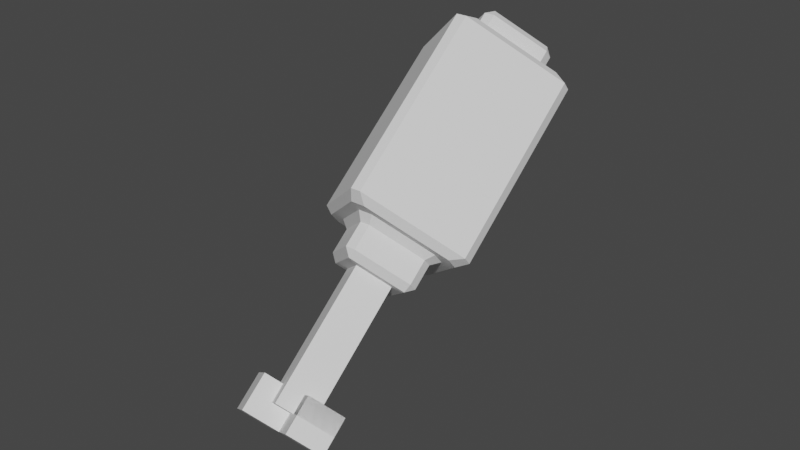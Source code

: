 # Source: HambreCompleto.blend  (saved by Blender 2.80.75; exported with 4.5.12 LTS)
import bpy
from mathutils import Matrix  # noqa: F401  (used for matrix-valued properties, if any)

bpy.ops.wm.read_factory_settings(use_empty=True)
scene = bpy.context.scene
scene.name = 'Scene'

# ---- collections
col_collection = bpy.data.collections.new('Collection'); scene.collection.children.link(col_collection)

# ---- world
world_world = bpy.data.worlds.new('World'); scene.world = world_world
world_world.use_nodes = True; world_world.node_tree.nodes.clear()
_N = world_world.node_tree.nodes; _L = world_world.node_tree.links
n0 = _N.new('ShaderNodeOutputWorld'); n0.name = 'World Output'; n0.location = (300, 300)
n1 = _N.new('ShaderNodeBackground'); n1.name = 'Background'; n1.location = (10, 300)
n1.inputs[0].default_value = (0.05088, 0.05088, 0.05088, 1.0)
_L.new(n1.outputs[0], n0.inputs[0])
n0.is_active_output = True
world_world.color = (0.05088, 0.05088, 0.05088)
world_world.use_sun_shadow = False
world_world.sun_shadow_jitter_overblur = 0.0

# ---- meshes
me_cube_001 = bpy.data.meshes.new('Cube.001')
me_cube_001.from_pydata([(-1.216, -1.216, -4.511), (-1.272, -1.272, 5.082), (-1.216, 0.7842, -4.511), (-1.272, 0.7279, 5.082), (0.7842, -1.216, -4.511), (0.7279, -1.272, 5.082), (0.7842, 0.7842, -4.511), (0.7279, 0.7279, 5.082), (-0.2309, -2.201, -3.503), (-0.2309, -0.2007, -3.503), (1.769, -2.201, -3.503), (1.769, -0.2007, -3.503), (-0.2309, -0.2007, -4.511), (-0.2309, -2.201, -4.511), (1.769, -0.2007, -4.511), (1.769, -2.201, -4.511), (-0.2309, -0.2007, -4.511), (-0.2309, -2.201, -4.511), (1.769, -0.2007, -4.511), (1.769, -2.201, -4.511), (-0.2309, -0.2007, -4.511), (-0.2309, -2.201, -4.511), (1.769, -0.2007, -4.511), (1.769, -2.201, -4.511), (-0.2309, -0.2007, -3.503), (-0.2309, -0.2007, -5.499), (-0.2309, -2.201, -5.499), (1.769, -0.2007, -5.499), (1.769, -2.201, -5.499), (-2.231, -0.2007, -3.503), (-2.231, 1.799, -3.503), (-0.2308, -0.2007, -3.503), (-0.2308, 1.799, -3.503), (-2.231, 1.799, -5.499), (-2.231, -0.2007, -5.499), (-0.2308, 1.799, -5.499), (-0.2308, -0.2007, -5.499), (-1.272, -1.272, 5.082), (-1.272, 0.7279, 5.082), (0.7279, -1.272, 5.082), (0.7279, 0.7279, 5.082), (-3.181, -2.625, 5.082), (-2.625, -3.181, 5.082), (-3.181, -3.573, 5.475), (-3.573, -3.181, 5.475), (-3.181, 2.081, 5.082), (-3.573, 2.636, 5.475), (-3.181, 3.029, 5.475), (-2.625, 2.636, 5.082), (2.081, 2.636, 5.082), (2.636, 3.029, 5.475), (3.029, 2.636, 5.475), (2.636, 2.081, 5.082), (2.636, -2.625, 5.082), (3.029, -3.181, 5.475), (2.636, -3.573, 5.475), (2.081, -3.181, 5.082), (-3.181, -2.625, 15.95), (-3.573, -3.181, 15.56), (-3.181, -3.573, 15.56), (-2.625, -3.181, 15.95), (-3.181, 2.081, 15.95), (-2.625, 2.636, 15.95), (-3.181, 3.029, 15.56), (-3.573, 2.636, 15.56), (2.081, 2.636, 15.95), (2.636, 2.081, 15.95), (3.029, 2.636, 15.56), (2.636, 3.029, 15.56), (2.636, -2.625, 15.95), (2.081, -3.181, 15.95), (2.636, -3.573, 15.56), (3.029, -3.181, 15.56), (-2.264, -1.871, 16.34), (-2.657, -2.101, 15.95), (-2.101, -2.657, 15.95), (-1.871, -2.264, 16.34), (-2.264, 1.327, 16.34), (-1.871, 1.72, 16.34), (-2.101, 2.113, 15.95), (-2.657, 1.557, 15.95), (1.327, 1.72, 16.34), (1.72, 1.327, 16.34), (2.113, 1.557, 15.95), (1.557, 2.113, 15.95), (1.72, -1.871, 16.34), (1.327, -2.264, 16.34), (1.557, -2.657, 15.95), (2.113, -2.101, 15.95), (-2.264, -1.871, 17.04), (-1.871, -2.264, 17.04), (-1.871, -1.871, 17.43), (-2.264, 1.327, 17.04), (-1.871, 1.327, 17.43), (-1.871, 1.72, 17.04), (1.327, 1.72, 17.04), (1.327, 1.327, 17.43), (1.72, 1.327, 17.04), (1.72, -1.871, 17.04), (1.327, -1.871, 17.43), (1.327, -2.264, 17.04), (-2.222, -1.829, 4.689), (-1.829, -2.222, 4.689), (-2.059, -2.615, 5.082), (-2.615, -2.059, 5.082), (-2.222, 1.285, 4.689), (-2.615, 1.515, 5.082), (-2.059, 2.07, 5.082), (-1.829, 1.678, 4.689), (1.285, 1.678, 4.689), (1.515, 2.07, 5.082), (2.07, 1.515, 5.082), (1.678, 1.285, 4.689), (1.678, -1.829, 4.689), (2.07, -2.059, 5.082), (1.515, -2.615, 5.082), (1.285, -2.222, 4.689), (-2.222, -1.829, 3.326), (-1.829, -1.829, 2.933), (-1.829, -2.222, 3.326), (-2.222, 1.285, 3.326), (-1.829, 1.678, 3.326), (-1.829, 1.285, 2.933), (1.285, 1.678, 3.326), (1.678, 1.285, 3.326), (1.285, 1.285, 2.933), (1.678, -1.829, 3.326), (1.285, -2.222, 3.326), (1.285, -1.829, 2.933)], [(15, 19), (18, 14), (12, 16), (17, 13), (17, 21), (23, 19), (18, 22), (20, 16), (20, 24), (37, 38), (38, 40), (40, 39), (39, 37)], [(0, 1, 3, 2), (2, 3, 7, 6), (6, 7, 5, 4), (4, 5, 1, 0), (2, 6, 4, 0), (10, 11, 27, 28), (11, 10, 15, 14), (8, 9, 12, 13), (10, 8, 13, 15), (9, 11, 14, 12), (9, 11, 10, 8), (25, 26, 28, 27), (9, 8, 26, 25), (8, 10, 28, 26), (11, 9, 25, 27), (31, 32, 35, 36), (33, 34, 36, 35), (30, 29, 34, 33), (29, 31, 36, 34), (32, 30, 33, 35), (30, 32, 31, 29), (46, 44, 58, 64), (69, 66, 83, 88), (52, 53, 114, 111), (61, 57, 74, 80), (56, 42, 103, 115), (43, 55, 71, 59), (96, 93, 91, 99), (77, 73, 89, 92), (60, 70, 87, 75), (65, 62, 79, 84), (101, 105, 120, 117), (76, 86, 100, 90), (81, 78, 94, 95), (85, 82, 97, 98), (108, 109, 123, 121), (48, 49, 110, 107), (50, 47, 63, 68), (54, 51, 67, 72), (112, 113, 126, 124), (118, 122, 125, 128), (116, 102, 119, 127), (41, 42, 43, 44), (45, 46, 47, 48), (49, 50, 51, 52), (53, 54, 55, 56), (57, 58, 59, 60), (61, 62, 63, 64), (65, 66, 67, 68), (69, 70, 71, 72), (73, 74, 75, 76), (77, 78, 79, 80), (81, 82, 83, 84), (85, 86, 87, 88), (89, 90, 91), (92, 93, 94), (95, 96, 97), (98, 99, 100), (101, 102, 103, 104), (105, 106, 107, 108), (109, 110, 111, 112), (113, 114, 115, 116), (117, 118, 119), (120, 121, 122), (123, 124, 125), (126, 127, 128), (44, 46, 45, 41), (47, 50, 49, 48), (51, 54, 53, 52), (55, 43, 42, 56), (57, 61, 64, 58), (62, 65, 68, 63), (66, 69, 72, 67), (70, 60, 59, 71), (54, 72, 71, 55), (58, 44, 43, 59), (46, 64, 63, 47), (67, 51, 50, 68), (73, 77, 80, 74), (78, 81, 84, 79), (82, 85, 88, 83), (86, 76, 75, 87), (61, 80, 79, 62), (83, 66, 65, 84), (87, 70, 69, 88), (60, 75, 74, 57), (91, 93, 92, 89), (93, 96, 95, 94), (96, 99, 98, 97), (99, 91, 90, 100), (81, 95, 97, 82), (100, 86, 85, 98), (76, 90, 89, 73), (94, 78, 77, 92), (104, 106, 105, 101), (107, 110, 109, 108), (111, 114, 113, 112), (115, 103, 102, 116), (48, 107, 106, 45), (103, 42, 41, 104), (114, 53, 56, 115), (52, 111, 110, 49), (117, 120, 122, 118), (121, 123, 125, 122), (124, 126, 128, 125), (127, 119, 118, 128), (101, 117, 119, 102), (126, 113, 116, 127), (112, 124, 123, 109), (120, 105, 108, 121), (41, 45, 106, 104)])
_uv = me_cube_001.uv_layers.new(name='UVMap')
_uv.uv.foreach_set('vector', [0.375, 0.0, 0.625, 0.0, 0.625, 0.25, 0.375, 0.25, 0.375, 0.25, 0.625, 0.25, 0.625, 0.5, 0.375, 0.5, 0.375, 0.5, 0.625, 0.5, 0.625, 0.75, 0.375, 0.75, 0.375, 0.75, 0.625, 0.75, 0.625, 1.0, 0.375, 1.0, 0.125, 0.5, 0.375, 0.5, 0.375, 0.75, 0.125, 0.75, 0.375, 0.75, 0.375, 0.5, 0.375, 0.5, 0.375, 0.75, 0.375, 0.5, 0.375, 0.75, 0.375, 0.75, 0.375, 0.5, 0.125, 0.75, 0.125, 0.5, 0.125, 0.5, 0.125, 0.75, 0.375, 0.75, 0.125, 0.75, 0.125, 0.75, 0.375, 0.75, 0.125, 0.5, 0.375, 0.5, 0.375, 0.5, 0.125, 0.5, 0.0, 0.0, 0.0, 0.0, 0.0, 0.0, 0.0, 0.0, 0.125, 0.5, 0.125, 0.75, 0.375, 0.75, 0.375, 0.5, 0.125, 0.5, 0.125, 0.75, 0.125, 0.75, 0.125, 0.5, 0.125, 0.75, 0.375, 0.75, 0.375, 0.75, 0.125, 0.75, 0.375, 0.5, 0.125, 0.5, 0.125, 0.5, 0.375, 0.5, 0.375, 0.75, 0.375, 0.5, 0.375, 0.5, 0.375, 0.75, 0.125, 0.5, 0.125, 0.75, 0.375, 0.75, 0.375, 0.5, 0.125, 0.5, 0.125, 0.75, 0.125, 0.75, 0.125, 0.5, 0.125, 0.75, 0.375, 0.75, 0.375, 0.75, 0.125, 0.75, 0.375, 0.5, 0.125, 0.5, 0.125, 0.5, 0.375, 0.5, 0.125, 0.5, 0.375, 0.5, 0.375, 0.75, 0.125, 0.75, 0.625, 0.2351, 0.625, 0.01487, 0.625, 0.01487, 0.625, 0.2351, 0.625, 0.7275, 0.625, 0.5225, 0.625, 0.5253, 0.625, 0.7247, 0.625, 0.5225, 0.625, 0.7275, 0.625, 0.7244, 0.625, 0.5256, 0.625, 0.2275, 0.625, 0.0225, 0.625, 0.02528, 0.625, 0.2247, 0.625, 0.7725, 0.625, 0.9775, 0.625, 0.9744, 0.625, 0.7756, 0.625, 0.9851, 0.625, 0.7649, 0.625, 0.7649, 0.625, 0.9851, 0.6497, 0.5247, 0.8503, 0.5247, 0.8503, 0.7253, 0.6497, 0.7253, 0.625, 0.2253, 0.625, 0.02465, 0.625, 0.02465, 0.625, 0.2253, 0.625, 0.9775, 0.625, 0.7725, 0.625, 0.7753, 0.625, 0.9747, 0.625, 0.4775, 0.625, 0.2725, 0.625, 0.2753, 0.625, 0.4747, 0.625, 0.02518, 0.625, 0.2248, 0.625, 0.2248, 0.625, 0.02518, 0.625, 0.9753, 0.625, 0.7747, 0.625, 0.7747, 0.625, 0.9753, 0.625, 0.4753, 0.625, 0.2747, 0.625, 0.2747, 0.625, 0.4753, 0.625, 0.7253, 0.625, 0.5247, 0.625, 0.5247, 0.625, 0.7253, 0.625, 0.2752, 0.625, 0.4748, 0.625, 0.4748, 0.625, 0.2752, 0.625, 0.2725, 0.625, 0.4775, 0.625, 0.4744, 0.625, 0.2756, 0.625, 0.4851, 0.625, 0.2649, 0.625, 0.2649, 0.625, 0.4851, 0.625, 0.7351, 0.625, 0.5149, 0.625, 0.5149, 0.625, 0.7351, 0.625, 0.5252, 0.625, 0.7248, 0.625, 0.7248, 0.625, 0.5252, 0.625, 0.9099, 0.625, 0.3401, 0.625, 0.5106, 0.625, 0.7394, 0.625, 0.7752, 0.625, 0.9748, 0.625, 0.9748, 0.625, 0.7752, 0.625, 0.02253, 0.625, 0.0, 0.625, 0.0, 0.625, 0.01487, 0.625, 0.2275, 0.625, 0.2351, 0.625, 0.2649, 0.625, 0.2725, 0.625, 0.4775, 0.625, 0.4851, 0.625, 0.5149, 0.625, 0.5225, 0.625, 0.7275, 0.625, 0.7351, 0.625, 0.7649, 0.625, 0.7725, 0.625, 0.0225, 0.625, 0.01487, 0.625, 0.0, 0.625, 0.0, 0.625, 0.2275, 0.625, 0.2725, 0.625, 0.2649, 0.625, 0.2351, 0.625, 0.4775, 0.625, 0.5225, 0.625, 0.5149, 0.625, 0.4851, 0.625, 0.7275, 0.625, 0.7725, 0.625, 0.7649, 0.625, 0.7351, 0.625, 0.02465, 0.625, 0.01021, 0.625, 0.0, 0.625, 0.0, 0.625, 0.2253, 0.625, 0.2747, 0.625, 0.2753, 0.625, 0.2247, 0.625, 0.4753, 0.625, 0.5247, 0.625, 0.5253, 0.625, 0.4747, 0.625, 0.7253, 0.625, 0.7747, 0.625, 0.7753, 0.625, 0.7247, 0.625, 0.02465, 0.625, 0.0, 0.625, 0.02465, 0.625, 0.2253, 0.625, 0.2253, 0.625, 0.25, 0.625, 0.4753, 0.625, 0.4753, 0.625, 0.5, 0.625, 0.7253, 0.625, 0.7253, 0.625, 0.75, 0.625, 0.02518, 0.625, 0.0, 0.625, 0.0, 0.625, 0.01043, 0.625, 0.2248, 0.625, 0.2244, 0.625, 0.2756, 0.625, 0.2752, 0.625, 0.4748, 0.625, 0.4744, 0.625, 0.5256, 0.625, 0.5252, 0.625, 0.7248, 0.625, 0.7244, 0.625, 0.7756, 0.625, 0.7752, 0.625, 0.02518, 0.625, 0.02518, 0.625, 0.0, 0.625, 0.2248, 0.625, 0.25, 0.625, 0.2248, 0.625, 0.4748, 0.625, 0.5252, 0.625, 0.5106, 0.625, 0.7248, 0.625, 0.7752, 0.625, 0.7394, 0.625, 0.01487, 0.625, 0.2351, 0.625, 0.2275, 0.625, 0.02253, 0.625, 0.2649, 0.625, 0.4851, 0.625, 0.4775, 0.625, 0.2725, 0.625, 0.5149, 0.625, 0.7351, 0.625, 0.7275, 0.625, 0.5225, 0.625, 0.7649, 0.625, 0.9851, 0.625, 0.9775, 0.625, 0.7725, 0.625, 0.0225, 0.625, 0.2275, 0.625, 0.2351, 0.625, 0.01487, 0.625, 0.2725, 0.625, 0.4775, 0.625, 0.4851, 0.625, 0.2649, 0.625, 0.5225, 0.625, 0.7275, 0.625, 0.7351, 0.625, 0.5149, 0.625, 0.7725, 0.625, 0.9775, 0.625, 0.9851, 0.625, 0.7649, 0.625, 0.7351, 0.625, 0.7351, 0.625, 0.7649, 0.625, 0.7649, 0.625, 0.01487, 0.625, 0.01487, 0.625, 0.0, 0.625, 0.0, 0.625, 0.2351, 0.625, 0.2351, 0.625, 0.2649, 0.625, 0.2649, 0.625, 0.5149, 0.625, 0.5149, 0.625, 0.4851, 0.625, 0.4851, 0.625, 0.02465, 0.625, 0.2253, 0.625, 0.2247, 0.625, 0.02528, 0.625, 0.2747, 0.625, 0.4753, 0.625, 0.4747, 0.625, 0.2753, 0.625, 0.5247, 0.625, 0.7253, 0.625, 0.7247, 0.625, 0.5253, 0.625, 0.7747, 0.625, 0.9753, 0.625, 0.9747, 0.625, 0.7753, 0.625, 0.2275, 0.625, 0.2247, 0.625, 0.2753, 0.625, 0.2725, 0.625, 0.5253, 0.625, 0.5225, 0.625, 0.4775, 0.625, 0.4747, 0.625, 0.7753, 0.625, 0.7725, 0.625, 0.7275, 0.625, 0.7247, 0.625, 0.9775, 0.625, 0.9747, 0.625, 1.0, 0.625, 1.0, 0.8503, 0.7253, 0.8503, 0.5247, 0.875, 0.5247, 0.875, 0.7253, 0.8503, 0.5247, 0.6497, 0.5247, 0.6497, 0.5, 0.8503, 0.5, 0.6497, 0.5247, 0.6497, 0.7253, 0.625, 0.7253, 0.625, 0.5247, 0.6497, 0.7253, 0.8503, 0.7253, 0.8503, 0.75, 0.6497, 0.75, 0.625, 0.4753, 0.625, 0.4753, 0.625, 0.5247, 0.625, 0.5247, 0.625, 0.7747, 0.625, 0.7747, 0.625, 0.7253, 0.625, 0.7253, 0.625, 0.9753, 0.625, 0.9753, 0.625, 1.0, 0.625, 1.0, 0.625, 0.2747, 0.625, 0.2747, 0.625, 0.2253, 0.625, 0.2253, 0.625, 0.02556, 0.625, 0.2244, 0.625, 0.2248, 0.625, 0.02518, 0.625, 0.2756, 0.625, 0.4744, 0.625, 0.4748, 0.625, 0.2752, 0.625, 0.5256, 0.625, 0.7244, 0.625, 0.7248, 0.625, 0.5252, 0.625, 0.7756, 0.625, 0.9744, 0.625, 0.9748, 0.625, 0.7752, 0.625, 0.2725, 0.625, 0.2756, 0.625, 0.2244, 0.625, 0.2275, 0.625, 0.9744, 0.625, 0.9775, 0.625, 1.0, 0.625, 1.0, 0.625, 0.7244, 0.625, 0.7275, 0.625, 0.7725, 0.625, 0.7756, 0.625, 0.5225, 0.625, 0.5256, 0.625, 0.4744, 0.625, 0.4775, 0.625, 0.02518, 0.625, 0.2248, 0.625, 0.2248, 0.625, 0.02518, 0.625, 0.2752, 0.625, 0.4748, 0.625, 0.5106, 0.625, 0.3401, 0.625, 0.5252, 0.625, 0.7248, 0.625, 0.7394, 0.625, 0.5106, 0.625, 0.7752, 0.625, 0.9748, 0.625, 0.9099, 0.625, 0.7394, 0.625, 0.02518, 0.625, 0.02518, 0.625, 0.0, 0.625, 0.0, 0.625, 0.7248, 0.625, 0.7248, 0.625, 0.7752, 0.625, 0.7752, 0.625, 0.5252, 0.625, 0.5252, 0.625, 0.4748, 0.625, 0.4748, 0.625, 0.2248, 0.625, 0.2248, 0.625, 0.2752, 0.625, 0.2752, 0.625, 0.02253, 0.625, 0.2275, 0.625, 0.2244, 0.625, 0.02556])
me_cube_001.use_remesh_preserve_volume = False
me_cube_001.use_remesh_preserve_attributes = False
me_cube_001.use_mirror_vertex_groups = False
me_cube_001.update()

# ---- objects
ob_empty = bpy.data.objects.new('Empty', None)
ob_cube = bpy.data.objects.new('Cube', me_cube_001)

# ---- transforms, parenting, visibility, modifiers, constraints
ob_empty.location = (-5.053, 0.3099, 1.572)
ob_empty.rotation_euler = (1.571, 2.497, 1.571)
ob_empty.empty_display_type = 'IMAGE'
ob_empty.empty_display_size = 5.0
ob_empty.lineart.crease_threshold = 0.0
ob_cube.location = (0.0, -0.1196, 0.9365)
ob_cube.rotation_euler = (-0.707, 0.5761, 0.5676)
ob_cube.scale = (0.1725, 0.1725, 0.1725)
ob_cube.lineart.crease_threshold = 0.0

# ---- collection membership
col_collection.objects.link(ob_empty)
col_collection.objects.link(ob_cube)

# ---- scene / render settings (as saved in the file)
scene.frame_start = 1; scene.frame_end = 250; scene.frame_set(1)
scene.render.engine = 'BLENDER_EEVEE_NEXT'
scene.cycles.use_denoising = False
scene.cycles.samples = 128
scene.cycles.sampling_pattern = 'TABULATED_SOBOL'
scene.cycles.use_adaptive_sampling = False
scene.cycles.use_light_tree = False
scene.view_settings.view_transform = 'Filmic'
bpy.context.view_layer.update()

# ---- added for rendering (the .blend has no active camera and no usable light): camera, sun
cam_auto = bpy.data.cameras.new('AutoCamera')
cam_auto.lens = 50.0
cam_auto.sensor_width = 36.0
cam_auto.clip_end = 1000.0
ob_auto_camera = bpy.data.objects.new('AutoCamera', cam_auto)
scene.collection.objects.link(ob_auto_camera)
ob_auto_camera.location = (5.34238, -5.78001, 5.91763)
ob_auto_camera.rotation_euler = (1.09748, -7.21219e-08, 0.694738)
scene.camera = ob_auto_camera
light_auto_sun = bpy.data.lights.new('AutoSun', 'SUN')
light_auto_sun.energy = 3.0
light_auto_sun.angle = 0.0523599
ob_auto_sun = bpy.data.objects.new('AutoSun', light_auto_sun)
scene.collection.objects.link(ob_auto_sun)
ob_auto_sun.rotation_euler = (0.872665, 0.174533, 0.523599)
bpy.context.view_layer.update()
